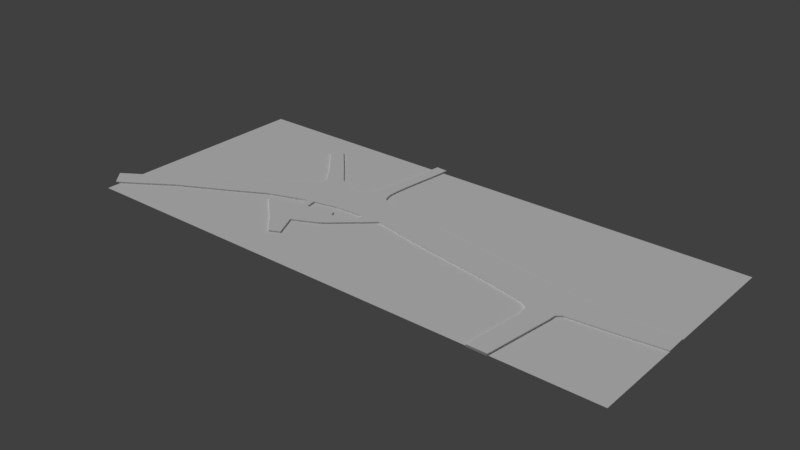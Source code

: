 # Source: roadNetwork.blend  (saved by Blender 2.77.0; exported with 4.5.12 LTS)
import bpy
from mathutils import Matrix  # noqa: F401  (used for matrix-valued properties, if any)

bpy.ops.wm.read_factory_settings(use_empty=True)
scene = bpy.context.scene
scene.name = 'Scene'

# ---- collections
col_collection_1 = bpy.data.collections.new('Collection 1'); scene.collection.children.link(col_collection_1)

# ---- materials (node trees are filled in below, after node groups)
mat_material_001 = bpy.data.materials.new('Material.001')
mat_material_001.alpha_threshold = 0.0
mat_material_001.use_transparent_shadow = False
mat_material_001.diffuse_color = (1.0, 1.0, 1.0, 1.0)
mat_material_001.roughness = 0.5

# ---- material node trees

# ---- world
world_world = bpy.data.worlds.new('World'); scene.world = world_world
world_world.color = (0.05088, 0.05088, 0.05088)
world_world.use_sun_shadow = False
world_world.sun_shadow_jitter_overblur = 0.0
world_world.cycles.sampling_method = 'MANUAL'

# ---- lights
light_sun = bpy.data.lights.new('Sun', 'SUN')
light_sun.transmission_factor = 0.0
light_sun.angle = 0.1993
light_sun.energy = 1.0
light_sun.shadow_buffer_clip_start = 0.5
light_sun.shadow_soft_size = 0.1
light_sun.shadow_cascade_max_distance = 1000.0

# ---- meshes
me_cube_001 = bpy.data.meshes.new('Cube.001')
me_cube_001.from_pydata([(-1.0, -3.659, -1.0), (-1.0, -3.659, 1.0), (-1.0, 1.105, -1.0), (-1.0, 1.105, 1.0), (1.194, -3.459, -1.0), (1.194, -3.459, 1.0), (1.132, 1.243, -1.0), (1.132, 1.243, 1.0), (-5.412, -4.132, -1.0), (-5.412, -4.132, 1.0), (-5.412, 0.7625, 1.0), (-5.412, 0.7625, -1.0), (-10.22, -4.682, -1.0), (-10.22, -4.682, 1.0), (-10.22, 0.8271, 1.0), (-10.22, 0.8271, -1.0), (-18.32, -5.434, -1.0), (-18.32, -5.434, 1.0), (-18.04, 1.102, 1.0), (-18.04, 1.102, -1.0), (-43.0, -2.851, 1.0), (-41.83, 4.555, 1.0), (-43.0, -2.851, -1.0), (-41.83, 4.555, -1.0), (-25.71, 2.271, -1.0), (-25.71, 2.271, 1.0), (-26.88, -6.013, 1.0), (-26.88, -6.013, -1.0), (-70.64, 1.208, 1.0), (-69.68, 8.895, 1.0), (-70.64, 1.208, -1.0), (-69.68, 8.895, -1.0), (-60.93, 7.382, -1.0), (-60.93, 7.382, 1.0), (-62.1, 0.5814, 1.0), (-62.1, 0.5814, -1.0), (-55.63, -0.8256, 1.0), (-54.46, 6.731, 1.0), (-55.63, -0.8256, -1.0), (-54.46, 6.731, -1.0), (-46.54, 5.426, -1.0), (-46.54, 5.426, 1.0), (-47.71, -2.08, 1.0), (-47.71, -2.08, -1.0), (-65.3, 8.138, 1.0), (-65.3, 8.138, -1.0), (-66.48, 1.339, -1.0), (-66.48, 1.339, 1.0), (-77.76, 0.8293, -1.0), (-77.76, 0.8293, 1.0), (-79.31, 9.085, 1.0), (-79.31, 9.085, -1.0), (-83.09, -0.3467, -1.0), (-83.09, -0.3467, 1.0), (-82.71, 9.864, 1.0), (-82.71, 9.864, -1.0), (-84.61, -0.7291, -1.0), (-84.61, -0.7291, 1.0), (-88.45, 7.665, 1.0), (-88.45, 7.665, -1.0), (-85.86, -1.031, -1.0), (-85.86, -1.031, 1.0), (-89.69, 6.478, 1.0), (-89.69, 6.478, -1.0), (-93.3, -3.497, -1.0), (-93.3, -3.497, 1.0), (-97.13, 1.751, 1.0), (-97.13, 1.751, -1.0), (-100.6, -7.488, -1.0), (-100.6, -7.488, 1.0), (-104.4, -3.575, 1.0), (-104.4, -3.575, -1.0), (-111.9, -13.36, -1.0), (-111.9, -13.36, 1.0), (-114.9, -9.976, 1.0), (-114.9, -9.976, -1.0), (-123.2, -20.74, -1.0), (-123.2, -20.74, 1.0), (-126.2, -17.36, 1.0), (-126.2, -17.36, -1.0), (-19.43, -6.292, -1.0), (-19.43, -6.292, 1.0), (-25.31, -6.871, -1.0), (-25.31, -6.871, 1.0), (-19.52, -7.959, -0.9176), (-19.52, -7.959, 1.082), (-24.87, -7.567, -1.0), (-24.87, -7.567, 1.0), (-19.84, -10.33, -0.9176), (-19.84, -10.33, 1.082), (-24.5, -9.658, -1.0), (-24.5, -9.658, 1.0), (-21.49, -23.53, -0.9176), (-21.49, -23.53, 1.082), (-25.95, -23.52, -1.0), (-25.95, -23.52, 1.0), (-72.18, 10.24, 1.0), (-72.18, 10.24, -1.0), (-76.89, 10.77, 1.0), (-76.89, 10.77, -1.0), (-72.71, 11.74, 1.0), (-72.71, 11.74, -1.0), (-76.31, 11.93, 1.0), (-76.31, 11.93, -1.0), (-72.88, 12.76, 1.0), (-72.88, 12.76, -1.0), (-76.1, 12.95, 1.0), (-76.1, 12.95, -1.0), (-72.87, 14.31, 1.0), (-72.87, 14.31, -1.0), (-75.9, 14.5, 1.0), (-75.9, 14.5, -1.0), (-72.63, 17.76, 1.0), (-72.63, 17.76, -1.0), (-75.34, 17.95, 1.0), (-75.34, 17.95, -1.0), (-71.24, 30.0, 1.0), (-71.24, 30.0, -1.0), (-73.95, 30.19, 1.0), (-73.95, 30.19, -1.0), (-82.69, -2.69, -1.0), (-82.69, -2.69, 1.0), (-84.21, -3.072, -1.0), (-84.21, -3.072, 1.0), (-81.17, -9.295, -1.0), (-81.17, -9.295, 1.0), (-82.54, -9.678, -1.0), (-82.54, -9.678, 1.0), (-78.76, -14.48, -1.0), (-78.76, -14.48, 1.0), (-81.05, -15.58, -1.0), (-81.05, -15.58, 1.0), (-91.73, -4.969, -1.0), (-91.73, -4.969, 1.0), (-84.8, -11.57, -1.0), (-84.8, -11.57, 1.0), (-82.47, -14.11, -1.0), (-82.47, -14.11, 1.0), (-76.68, -1.156, -1.0), (-76.68, -1.156, 1.0), (-75.89, -6.797, -1.0), (-75.89, -6.797, 1.0), (-75.99, -2.536, -1.0), (-75.99, -2.536, 1.0), (-74.46, -5.754, -1.0), (-74.46, -5.754, 1.0), (-71.65, -1.296, -1.0), (-71.65, -1.296, 1.0), (-71.16, -2.794, -1.0), (-71.16, -2.794, 1.0), (-70.99, -1.08, -1.0), (-70.99, -1.08, 1.0), (-69.32, -1.24, -1.0), (-69.32, -1.24, 1.0), (-85.4, 11.54, 1.0), (-85.4, 11.54, -1.0), (-88.44, 9.344, 1.0), (-88.44, 9.344, -1.0), (-88.69, 15.2, 1.0), (-88.69, 15.2, -1.0), (-91.07, 13.03, 1.0), (-91.07, 13.03, -1.0), (-91.74, 18.54, 1.0), (-91.74, 18.54, -1.0), (-94.12, 16.56, 1.0), (-94.12, 16.56, -1.0), (-95.76, 22.84, 1.0), (-95.76, 22.84, -1.0), (-97.72, 20.76, 1.0), (-97.72, 20.76, -1.0), (-33.77, 3.413, -1.0), (-34.94, -4.232, -1.0), (-34.94, -4.232, 1.0), (-33.77, 3.413, 1.0), (-29.74, 2.842, -1.0), (-29.26, -5.445, 1.0), (-29.26, -5.445, -1.0), (-29.74, 2.842, 1.0)], [], [(1, 3, 10, 9), (3, 7, 6, 2), (7, 5, 4, 6), (5, 1, 0, 4), (0, 2, 6, 4), (5, 7, 3, 1), (8, 9, 13, 12), (3, 2, 11, 10), (0, 1, 9, 8), (2, 0, 8, 11), (15, 12, 16, 19), (11, 8, 12, 15), (9, 10, 14, 13), (10, 11, 15, 14), (171, 172, 20, 22), (13, 14, 18, 17), (14, 15, 19, 18), (12, 13, 17, 16), (170, 171, 22, 23), (23, 22, 43, 40), (17, 18, 25, 26), (19, 16, 27, 24), (45, 46, 30, 31), (17, 26, 83, 81), (172, 173, 21, 20), (18, 19, 24, 25), (47, 44, 29, 28), (44, 45, 31, 29), (30, 28, 49, 48), (36, 37, 33, 34), (39, 38, 35, 32), (38, 36, 34, 35), (59, 58, 156, 157), (40, 43, 38, 39), (42, 41, 37, 36), (41, 40, 39, 37), (37, 39, 32, 33), (22, 20, 42, 43), (21, 23, 40, 41), (20, 21, 41, 42), (43, 42, 36, 38), (173, 170, 23, 21), (35, 34, 47, 46), (33, 32, 45, 44), (34, 33, 44, 47), (32, 35, 46, 45), (50, 51, 55, 54), (31, 30, 48, 51), (28, 29, 50, 49), (31, 51, 99, 97), (52, 53, 121, 120), (48, 49, 53, 52), (51, 48, 52, 55), (49, 50, 54, 53), (59, 56, 60, 63), (55, 52, 56, 59), (53, 54, 58, 57), (55, 59, 157, 155), (62, 63, 67, 66), (57, 58, 62, 61), (58, 59, 63, 62), (56, 57, 61, 60), (67, 64, 68, 71), (60, 61, 65, 64), (63, 60, 64, 67), (61, 62, 66, 65), (69, 70, 74, 73), (65, 66, 70, 69), (66, 67, 71, 70), (64, 65, 69, 68), (74, 75, 79, 78), (70, 71, 75, 74), (68, 69, 73, 72), (71, 68, 72, 75), (76, 77, 78, 79), (72, 73, 77, 76), (75, 72, 76, 79), (73, 74, 78, 77), (81, 83, 87, 85), (16, 17, 81, 80), (27, 16, 80, 82), (26, 27, 82, 83), (85, 87, 91, 89), (80, 81, 85, 84), (83, 82, 86, 87), (82, 80, 84, 86), (91, 90, 94, 95), (84, 85, 89, 88), (87, 86, 90, 91), (86, 84, 88, 90), (92, 93, 95, 94), (90, 88, 92, 94), (89, 91, 95, 93), (88, 89, 93, 92), (96, 97, 101, 100), (51, 50, 98, 99), (50, 29, 96, 98), (29, 31, 97, 96), (102, 100, 104, 106), (98, 96, 100, 102), (99, 98, 102, 103), (97, 99, 103, 101), (105, 107, 111, 109), (103, 102, 106, 107), (101, 103, 107, 105), (100, 101, 105, 104), (110, 108, 112, 114), (104, 105, 109, 108), (106, 104, 108, 110), (107, 106, 110, 111), (115, 114, 118, 119), (111, 110, 114, 115), (109, 111, 115, 113), (108, 109, 113, 112), (116, 117, 119, 118), (113, 115, 119, 117), (112, 113, 117, 116), (114, 112, 116, 118), (122, 120, 124, 126), (53, 57, 123, 121), (57, 56, 122, 123), (56, 52, 120, 122), (125, 127, 131, 129), (127, 123, 133, 135), (121, 123, 127, 125), (124, 120, 138, 140), (128, 129, 131, 130), (124, 125, 129, 128), (126, 124, 128, 130), (126, 130, 136, 134), (133, 132, 134, 135), (123, 122, 132, 133), (122, 126, 134, 132), (126, 127, 135, 134), (135, 134, 136, 137), (130, 131, 137, 136), (131, 127, 135, 137), (138, 139, 143, 142), (125, 124, 140, 141), (121, 125, 141, 139), (120, 121, 139, 138), (143, 145, 149, 147), (139, 141, 145, 143), (141, 140, 144, 145), (140, 138, 142, 144), (148, 146, 150, 152), (145, 144, 148, 149), (144, 142, 146, 148), (142, 143, 147, 146), (155, 157, 161, 159), (146, 147, 151, 150), (147, 149, 153, 151), (149, 148, 152, 153), (47, 153, 152, 46), (46, 152, 150, 30), (30, 150, 151, 28), (28, 151, 153, 47), (58, 54, 154, 156), (54, 55, 155, 154), (158, 159, 163, 162), (154, 155, 159, 158), (156, 154, 158, 160), (157, 156, 160, 161), (164, 162, 166, 168), (160, 158, 162, 164), (161, 160, 164, 165), (159, 161, 165, 163), (166, 167, 169, 168), (165, 164, 168, 169), (163, 165, 169, 167), (162, 163, 167, 166), (177, 174, 170, 173), (175, 177, 173, 172), (174, 176, 171, 170), (176, 175, 172, 171), (27, 26, 175, 176), (24, 27, 176, 174), (26, 25, 177, 175), (25, 24, 174, 177)])
_uv = me_cube_001.uv_layers.new(name='UVMap')
_uv.uv.foreach_set('vector', [0.9822, 0.39, 0.9813, 0.4827, 0.9457, 0.4753, 0.9466, 0.3801, -0.01542, -1.057, -0.03063, -1.057, -0.03074, -1.095, -0.01553, -1.096, 0.3039, -1.151, 0.3334, -1.152, 0.3335, -1.113, 0.304, -1.112, 0.6867, -1.091, 0.7028, -1.092, 0.7029, -1.053, 0.6868, -1.053, -0.01159, -0.5795, -0.01022, -0.4869, -0.0274, -0.4822, -0.02925, -0.5735, 0.9998, 0.3943, 0.9985, 0.4857, 0.9813, 0.4827, 0.9822, 0.39, 0.7357, -1.055, 0.7356, -1.094, 0.7714, -1.096, 0.7715, -1.057, -0.01542, -1.057, -0.01553, -1.096, 0.01618, -1.098, 0.01629, -1.059, 0.7029, -1.053, 0.7028, -1.092, 0.7356, -1.094, 0.7357, -1.055, -0.01022, -0.4869, -0.01159, -0.5795, 0.02391, -0.5929, 0.02531, -0.4977, 0.06419, -0.501, 0.06261, -0.6081, 0.1277, -0.6304, 0.1274, -0.5031, 0.02531, -0.4977, 0.02391, -0.5929, 0.06261, -0.6081, 0.06419, -0.501, 0.9466, 0.3801, 0.9457, 0.4753, 0.9069, 0.4758, 0.9078, 0.3686, 0.01629, -1.059, 0.01618, -1.098, 0.0489, -1.099, 0.04901, -1.06, 0.06275, -1.022, 0.06264, -1.061, 0.1204, -1.064, 0.1206, -1.025, 0.9078, 0.3686, 0.9069, 0.4758, 0.8437, 0.4799, 0.8426, 0.3527, 0.04901, -1.06, 0.0489, -1.099, 0.1013, -1.102, 0.1014, -1.063, 0.7715, -1.057, 0.7714, -1.096, 0.831, -1.098, 0.8311, -1.06, 0.255, -0.4731, 0.2623, -0.6228, 0.3278, -0.6036, 0.3205, -0.4586, 0.3205, -0.4586, 0.3278, -0.6036, 0.3661, -0.5931, 0.3588, -0.4461, 0.8426, 0.3527, 0.8437, 0.4799, 0.7815, 0.5014, 0.7735, 0.34, 0.1274, -0.5031, 0.1277, -0.6304, 0.1967, -0.6498, 0.1896, -0.4877, 0.5111, -0.4112, 0.5186, -0.5444, 0.5522, -0.5509, 0.5466, -0.4006, 0.8426, 0.3527, 0.7735, 0.34, 0.7863, 0.3236, 0.8337, 0.3358, 0.7081, 0.3734, 0.7162, 0.5223, 0.6509, 0.5432, 0.6427, 0.3989, 0.1014, -1.063, 0.1013, -1.102, 0.1489, -1.104, 0.149, -1.065, 0.4523, 0.4767, 0.4606, 0.6092, 0.4251, 0.6232, 0.4187, 0.4735, 0.4161, -1.117, 0.4162, -1.078, 0.3889, -1.077, 0.3888, -1.116, 0.3268, -1.035, 0.3266, -1.074, 0.3779, -1.076, 0.378, -1.037, 0.5403, 0.4363, 0.5485, 0.5835, 0.4961, 0.5952, 0.4878, 0.4626, 0.4231, -0.4283, 0.4304, -0.5762, 0.4831, -0.555, 0.4755, -0.4217, 0.2104, -1.029, 0.2103, -1.068, 0.2582, -1.071, 0.2584, -1.032, 0.8113, -1.136, 0.8114, -1.098, 0.8029, -1.097, 0.8028, -1.136, 0.3588, -0.4461, 0.3661, -0.5931, 0.4304, -0.5762, 0.4231, -0.4283, 0.6045, 0.4132, 0.6127, 0.5594, 0.5485, 0.5835, 0.5403, 0.4363, -0.0009908, -1.097, -0.001102, -1.136, 0.04789, -1.138, 0.048, -1.099, 0.3039, -1.151, 0.304, -1.112, 0.2624, -1.11, 0.2623, -1.149, 0.1206, -1.025, 0.1204, -1.064, 0.1541, -1.066, 0.1542, -1.027, -0.03074, -1.095, -0.03085, -1.134, -0.001102, -1.136, -0.0009908, -1.097, 0.6427, 0.3989, 0.6509, 0.5432, 0.6127, 0.5594, 0.6045, 0.4132, 0.1542, -1.027, 0.1541, -1.066, 0.2103, -1.068, 0.2104, -1.029, 0.1994, -1.068, 0.1992, -1.107, 0.2496, -1.109, 0.2497, -1.07, 0.2584, -1.032, 0.2582, -1.071, 0.2897, -1.072, 0.2898, -1.033, 0.4434, -1.119, 0.4435, -1.08, 0.4162, -1.078, 0.4161, -1.117, 0.4878, 0.4626, 0.4961, 0.5952, 0.4606, 0.6092, 0.4523, 0.4767, 0.4755, -0.4217, 0.4831, -0.555, 0.5186, -0.5444, 0.5111, -0.4112, 0.8573, -1.061, 0.8574, -1.022, 0.835, -1.021, 0.8349, -1.06, 0.5466, -0.4006, 0.5522, -0.5509, 0.6096, -0.565, 0.6245, -0.4061, 0.4187, 0.4735, 0.4251, 0.6232, 0.3473, 0.6253, 0.3612, 0.4649, 0.5466, -0.4006, 0.6245, -0.4061, 0.6054, -0.371, 0.5672, -0.3768, 0.8739, -1.062, 0.874, -1.023, 0.8574, -1.022, 0.8573, -1.061, 0.378, -1.037, 0.3779, -1.076, 0.4199, -1.078, 0.4201, -1.04, 0.6245, -0.4061, 0.6096, -0.565, 0.6523, -0.593, 0.6522, -0.3942, 0.3612, 0.4649, 0.3473, 0.6253, 0.3196, 0.6399, 0.3184, 0.4412, 0.6978, -0.4423, 0.6645, -0.6018, 0.6744, -0.6089, 0.7075, -0.4666, 0.6522, -0.3942, 0.6523, -0.593, 0.6645, -0.6018, 0.6978, -0.4423, 0.3184, 0.4412, 0.3196, 0.6399, 0.2737, 0.5962, 0.3062, 0.4335, 0.6522, -0.3942, 0.6978, -0.4423, 0.6982, -0.4097, 0.6744, -0.3641, 0.3221, -1.035, 0.3222, -0.9959, 0.251, -0.9924, 0.2509, -1.031, 0.3062, 0.4335, 0.2737, 0.5962, 0.2639, 0.5729, 0.2962, 0.4274, 0.3357, -1.035, 0.3358, -0.9965, 0.3222, -0.9959, 0.3221, -1.035, 0.3358, -0.9965, 0.3357, -1.035, 0.3456, -1.036, 0.3457, -0.997, 0.7662, -0.5655, 0.7338, -0.6639, 0.7917, -0.7484, 0.8238, -0.6759, 0.3457, -0.997, 0.3456, -1.036, 0.4076, -1.039, 0.4077, -1.0, 0.7075, -0.4666, 0.6744, -0.6089, 0.7338, -0.6639, 0.7662, -0.5655, 0.2962, 0.4274, 0.2639, 0.5729, 0.2046, 0.4797, 0.2365, 0.3782, 0.1781, 0.2994, 0.1465, 0.3749, 0.06325, 0.2487, 0.08816, 0.1833, 0.2365, 0.3782, 0.2046, 0.4797, 0.1465, 0.3749, 0.1781, 0.2994, 0.2509, -1.031, 0.251, -0.9924, 0.1781, -0.9888, 0.178, -1.028, 0.4077, -1.0, 0.4076, -1.039, 0.4749, -1.042, 0.475, -1.003, 0.079, -1.023, 0.07912, -0.984, -0.03041, -0.9787, -0.03052, -1.018, 0.178, -1.028, 0.1781, -0.9888, 0.07912, -0.984, 0.079, -1.023, 0.475, -1.003, 0.4749, -1.042, 0.5774, -1.047, 0.5775, -1.008, 0.8238, -0.6759, 0.7917, -0.7484, 0.881, -0.8732, 0.9063, -0.8102, 0.3258, -1.074, 0.3259, -1.035, 0.2898, -1.033, 0.2897, -1.072, 0.5775, -1.008, 0.5774, -1.047, 0.6868, -1.053, 0.6869, -1.014, 0.9063, -0.8102, 0.881, -0.8732, 0.9707, -1.027, 0.996, -0.9645, 0.08816, 0.1833, 0.06325, 0.2487, -0.02731, 0.1032, -0.002388, 0.03782, 0.8337, 0.3358, 0.7863, 0.3236, 0.79, 0.3101, 0.8333, 0.3033, 0.8311, -1.06, 0.831, -1.098, 0.8423, -1.099, 0.8424, -1.06, 0.1967, -0.6498, 0.1277, -0.6304, 0.1365, -0.6481, 0.1838, -0.665, 0.002811, -1.058, 0.002922, -1.019, -0.0113, -1.019, -0.01141, -1.057, 0.8333, 0.3033, 0.79, 0.3101, 0.7934, 0.2695, 0.8311, 0.2571, 0.5408, -1.125, 0.5408, -1.086, 0.5309, -1.084, 0.5309, -1.123, -0.01141, -1.057, -0.0113, -1.019, -0.0176, -1.018, -0.01771, -1.057, 0.1838, -0.665, 0.1365, -0.6481, 0.1368, -0.6806, 0.1801, -0.6781, 0.1172, -1.142, 0.1173, -1.103, 0.048, -1.099, 0.04789, -1.138, 0.5309, -1.123, 0.5309, -1.084, 0.5178, -1.083, 0.5178, -1.122, -0.01771, -1.057, -0.0176, -1.018, -0.03052, -1.018, -0.03063, -1.057, 0.1801, -0.6781, 0.1368, -0.6806, 0.1387, -0.7271, 0.1765, -0.7184, 0.8734, -1.101, 0.8739, -1.062, 0.8427, -1.06, 0.8423, -1.099, 0.1765, -0.7184, 0.1387, -0.7271, 0.1482, -0.9852, 0.1842, -0.9891, 0.8311, 0.2571, 0.7934, 0.2695, 0.784, -0.0004749, 0.8201, -9.572e-06, 0.5178, -1.122, 0.5178, -1.083, 0.4442, -1.081, 0.4442, -1.12, 0.3675, -1.115, 0.3676, -1.076, 0.3556, -1.075, 0.3555, -1.114, 0.6855, -1.13, 0.6856, -1.091, 0.6618, -1.09, 0.6617, -1.129, 0.3473, 0.6253, 0.4251, 0.6232, 0.4047, 0.649, 0.3665, 0.6585, 0.3888, -1.116, 0.3889, -1.077, 0.3676, -1.076, 0.3675, -1.115, 0.3717, 0.6787, 0.4008, 0.6756, 0.4003, 0.6962, 0.3743, 0.6994, 0.3665, 0.6585, 0.4047, 0.649, 0.4008, 0.6756, 0.3717, 0.6787, 0.6617, -1.129, 0.6618, -1.09, 0.6529, -1.09, 0.6528, -1.129, 0.5672, -0.3768, 0.6054, -0.371, 0.601, -0.3479, 0.5719, -0.3482, 0.5736, -0.3286, 0.5997, -0.3279, 0.5985, -0.2976, 0.5739, -0.2984, 0.6528, -1.129, 0.6529, -1.09, 0.6471, -1.09, 0.647, -1.128, 0.5719, -0.3482, 0.601, -0.3479, 0.5997, -0.3279, 0.5736, -0.3286, 0.3555, -1.114, 0.3556, -1.075, 0.3484, -1.075, 0.3483, -1.114, 0.3766, 0.7231, 0.4012, 0.7198, 0.4035, 0.7871, 0.3816, 0.7904, 0.3483, -1.114, 0.3484, -1.075, 0.3388, -1.075, 0.3387, -1.113, 0.3743, 0.6994, 0.4003, 0.6962, 0.4012, 0.7198, 0.3766, 0.7231, 0.647, -1.128, 0.6471, -1.09, 0.6391, -1.089, 0.639, -1.128, 0.6204, -1.127, 0.6205, -1.088, 0.5586, -1.085, 0.5585, -1.124, 0.639, -1.128, 0.6391, -1.089, 0.6205, -1.088, 0.6204, -1.127, 0.5739, -0.2984, 0.5985, -0.2976, 0.595, -0.23, 0.573, -0.2311, 0.3387, -1.113, 0.3388, -1.075, 0.3186, -1.074, 0.3184, -1.112, 0.5409, -1.084, 0.5408, -1.123, 0.5585, -1.124, 0.5586, -1.085, 0.573, -0.2311, 0.595, -0.23, 0.5872, 0.00911, 0.5653, 0.007983, 0.3184, -1.112, 0.3186, -1.074, 0.2497, -1.07, 0.2496, -1.109, 0.3816, 0.7904, 0.4035, 0.7871, 0.4126, 1.025, 0.3907, 1.029, 0.6606, -0.647, 0.6484, -0.6381, 0.6342, -0.765, 0.6452, -0.7738, 0.3184, 0.4412, 0.3062, 0.4335, 0.3098, 0.388, 0.322, 0.3957, 0.4161, -1.117, 0.3999, -1.116, 0.3998, -1.151, 0.416, -1.152, 0.6645, -0.6018, 0.6523, -0.593, 0.6484, -0.6381, 0.6606, -0.647, 0.3355, 0.2674, 0.3244, 0.2597, 0.3375, 0.1451, 0.3559, 0.1669, 0.3244, 0.2597, 0.3098, 0.388, 0.2494, 0.3499, 0.3065, 0.2224, 0.322, 0.3957, 0.3098, 0.388, 0.3244, 0.2597, 0.3355, 0.2674, 0.6342, -0.765, 0.6484, -0.6381, 0.6003, -0.6026, 0.5923, -0.7115, 0.3998, -1.155, 0.3999, -1.116, 0.3794, -1.115, 0.3793, -1.154, 0.2623, -1.149, 0.2624, -1.11, 0.2178, -1.108, 0.2176, -1.146, 0.6452, -0.7738, 0.6342, -0.765, 0.6133, -0.8635, 0.6315, -0.8871, 0.6452, -0.7738, 0.6315, -0.8871, 0.6434, -0.8599, 0.6629, -0.8128, 0.5409, -1.084, 0.541, -1.045, 0.4639, -1.042, 0.4638, -1.081, 0.8709, -1.139, 0.8711, -1.1, 0.8114, -1.098, 0.8113, -1.136, 0.6606, -0.647, 0.6452, -0.7738, 0.6629, -0.8128, 0.7207, -0.691, 0.3335, -1.113, 0.3334, -1.152, 0.3569, -1.153, 0.357, -1.114, 0.4638, -1.081, 0.4639, -1.042, 0.4364, -1.04, 0.4363, -1.079, 0.4201, -1.04, 0.4199, -1.078, 0.4363, -1.079, 0.4364, -1.04, 0.3375, 0.1451, 0.3244, 0.2597, 0.3065, 0.2224, 0.3258, 0.1735, 0.416, -1.146, 0.4321, -1.147, 0.4322, -1.118, 0.4161, -1.117, 0.541, -1.045, 0.5409, -1.084, 0.5879, -1.087, 0.588, -1.048, 0.322, 0.3957, 0.3355, 0.2674, 0.3777, 0.3169, 0.3703, 0.4265, 0.2176, -1.146, 0.2178, -1.108, 0.17, -1.105, 0.1698, -1.144, 0.3761, 0.3997, 0.3891, 0.3374, 0.4152, 0.3955, 0.411, 0.4246, 0.3703, 0.4265, 0.3777, 0.3169, 0.3891, 0.3374, 0.3761, 0.3997, 0.588, -1.048, 0.5879, -1.087, 0.6021, -1.087, 0.6023, -1.048, 0.5923, -0.7115, 0.6003, -0.6026, 0.5943, -0.6288, 0.581, -0.6899, 0.5552, -0.6292, 0.5596, -0.6006, 0.5544, -0.5957, 0.5408, -0.5972, 0.6023, -1.048, 0.6021, -1.087, 0.6372, -1.089, 0.6373, -1.05, 0.581, -0.6899, 0.5943, -0.6288, 0.5596, -0.6006, 0.5552, -0.6292, 0.1698, -1.144, 0.17, -1.105, 0.1349, -1.103, 0.1348, -1.142, 0.6744, -0.3641, 0.6982, -0.4097, 0.7206, -0.3405, 0.702, -0.2961, 0.1348, -1.142, 0.1349, -1.103, 0.1295, -1.103, 0.1293, -1.142, 0.411, 0.4246, 0.4152, 0.3955, 0.4298, 0.426, 0.4163, 0.4289, 0.6373, -1.05, 0.6372, -1.089, 0.6564, -1.09, 0.6565, -1.051, 0.6868, -1.053, 0.6565, -1.051, 0.6564, -1.09, 0.6867, -1.091, 0.5186, -0.5444, 0.5408, -0.5972, 0.5544, -0.5957, 0.5522, -0.5509, 0.1172, -1.142, 0.1293, -1.142, 0.1295, -1.103, 0.1173, -1.103, 0.4187, 0.4735, 0.4163, 0.4289, 0.4298, 0.426, 0.4523, 0.4767, 0.2737, 0.5962, 0.3196, 0.6399, 0.2976, 0.6722, 0.2735, 0.6289, 0.8349, -1.06, 0.835, -1.021, 0.8106, -1.02, 0.8105, -1.059, 0.7708, -1.057, 0.7709, -1.018, 0.7344, -1.016, 0.7343, -1.055, 0.8105, -1.059, 0.8106, -1.02, 0.7709, -1.018, 0.7708, -1.057, 0.2735, 0.6289, 0.2976, 0.6722, 0.2704, 0.7428, 0.2516, 0.7002, 0.8028, -1.136, 0.8029, -1.097, 0.7677, -1.095, 0.7676, -1.134, 0.2263, 0.7684, 0.2452, 0.8074, 0.212, 0.8904, 0.1965, 0.8496, 0.2516, 0.7002, 0.2704, 0.7428, 0.2452, 0.8074, 0.2263, 0.7684, 0.7676, -1.134, 0.7677, -1.095, 0.7307, -1.094, 0.7305, -1.132, 0.702, -0.2961, 0.7206, -0.3405, 0.7462, -0.2748, 0.7275, -0.234, 0.3793, -1.154, 0.3794, -1.115, 0.357, -1.114, 0.3569, -1.153, 0.7305, -1.132, 0.7307, -1.094, 0.6867, -1.091, 0.6866, -1.13, 0.7275, -0.234, 0.7462, -0.2748, 0.7765, -0.1965, 0.7613, -0.1542, 0.7343, -1.055, 0.7344, -1.016, 0.6869, -1.014, 0.6868, -1.053, 0.1742, -1.066, 0.1741, -1.105, 0.1992, -1.107, 0.1994, -1.068, 0.7542, 0.3507, 0.7489, 0.5118, 0.7162, 0.5223, 0.7081, 0.3734, 0.2223, -0.4804, 0.2161, -0.641, 0.2623, -0.6228, 0.255, -0.4731, 0.02079, -1.02, 0.02068, -1.059, 0.06264, -1.061, 0.06275, -1.022, 0.002922, -1.019, 0.002811, -1.058, 0.02068, -1.059, 0.02079, -1.02, 0.1896, -0.4877, 0.1967, -0.6498, 0.2161, -0.641, 0.2223, -0.4804, 0.7735, 0.34, 0.7815, 0.5014, 0.7489, 0.5118, 0.7542, 0.3507, 0.149, -1.065, 0.1489, -1.104, 0.1741, -1.105, 0.1742, -1.066])
me_cube_001.materials.append(mat_material_001)
me_cube_001.use_remesh_preserve_volume = False
me_cube_001.use_remesh_preserve_attributes = False
me_cube_001.use_mirror_vertex_groups = False
me_cube_001.update()
me_plane = bpy.data.meshes.new('Plane')
me_plane.from_pydata([(-1.0, -1.0, 0.0), (1.0, -1.0, 0.0), (-1.0, 1.0, 0.0), (1.0, 1.0, 0.0)], [], [(0, 1, 3, 2)])
_uv = me_plane.uv_layers.new(name='UVMap')
_uv.uv.foreach_set('vector', [0.0001, 9.998e-05, 0.9999, 9.998e-05, 0.9999, 0.9999, 9.998e-05, 0.9999])
me_plane.materials.append(mat_material_001)
me_plane.use_remesh_preserve_volume = False
me_plane.use_remesh_preserve_attributes = False
me_plane.use_mirror_vertex_groups = False
me_plane.update()

# ---- objects
ob_sun = bpy.data.objects.new('Sun', light_sun)
ob_cube = bpy.data.objects.new('Cube', me_cube_001)
ob_plane = bpy.data.objects.new('Plane', me_plane)

# ---- transforms, parenting, visibility, modifiers, constraints
ob_sun.location = (-16.54, 4.415, 0.6732)
ob_sun.rotation_euler = (-0.2812, -0.5671, 0.8481)
ob_sun.lineart.crease_threshold = 0.0
ob_cube.location = (114.9, -5.137, 0.1182)
ob_cube.scale = (1.895, 1.895, 0.4651)
ob_cube.lineart.crease_threshold = 0.0
ob_plane.location = (0.0, 0.0, 0.0)
ob_plane.scale = (117.0, 49.63, 51.22)
ob_plane.lineart.crease_threshold = 0.0

# ---- collection membership
col_collection_1.objects.link(ob_sun)
col_collection_1.objects.link(ob_cube)
col_collection_1.objects.link(ob_plane)

# ---- scene / render settings (as saved in the file)
scene.frame_start = 1; scene.frame_end = 250; scene.frame_set(1)
scene.render.engine = 'BLENDER_EEVEE_NEXT'
scene.render.resolution_percentage = 50
scene.render.dither_intensity = 0.0
scene.cycles.use_denoising = False
scene.cycles.samples = 128
scene.cycles.sampling_pattern = 'TABULATED_SOBOL'
scene.cycles.light_sampling_threshold = 0.0
scene.cycles.use_adaptive_sampling = False
scene.cycles.use_light_tree = False
scene.cycles.blur_glossy = 0.0
scene.cycles.sample_clamp_indirect = 0.0
scene.view_settings.view_transform = 'Standard'
bpy.context.view_layer.update()

# ---- added for rendering (the .blend has no active camera): camera
cam_auto = bpy.data.cameras.new('AutoCamera')
cam_auto.lens = 50.0
cam_auto.sensor_width = 36.0
cam_auto.clip_end = 4255.17
ob_auto_camera = bpy.data.objects.new('AutoCamera', cam_auto)
scene.collection.objects.link(ob_auto_camera)
ob_auto_camera.location = (238.851, -289.788, 194.106)
ob_auto_camera.rotation_euler = (1.09748, -7.21219e-08, 0.694738)
scene.camera = ob_auto_camera
bpy.context.view_layer.update()
